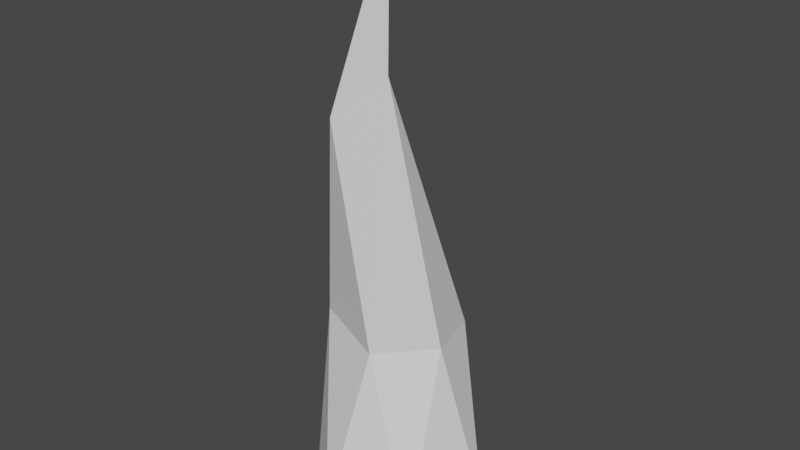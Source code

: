 # Source: IceSpike.blend  (saved by Blender 2.93.21; exported with 4.5.12 LTS)
import bpy
from mathutils import Matrix  # noqa: F401  (used for matrix-valued properties, if any)

bpy.ops.wm.read_factory_settings(use_empty=True)
scene = bpy.context.scene
scene.name = 'Scene'

# ---- collections
col_collection = bpy.data.collections.new('Collection'); scene.collection.children.link(col_collection)

# ---- world
world_world = bpy.data.worlds.new('World'); scene.world = world_world
world_world.use_nodes = True; world_world.node_tree.nodes.clear()
_N = world_world.node_tree.nodes; _L = world_world.node_tree.links
n0 = _N.new('ShaderNodeOutputWorld'); n0.name = 'World Output'; n0.location = (300, 300)
n1 = _N.new('ShaderNodeBackground'); n1.name = 'Background'; n1.location = (10, 300)
n1.inputs[0].default_value = (0.05088, 0.05088, 0.05088, 1.0)
_L.new(n1.outputs[0], n0.inputs[0])
n0.is_active_output = True
world_world.color = (0.05088, 0.05088, 0.05088)
world_world.use_sun_shadow = False
world_world.sun_shadow_jitter_overblur = 0.0

# ---- meshes
me_cylinder = bpy.data.meshes.new('Cylinder')
me_cylinder.from_pydata([(0.0, 1.0, -2.0), (-1.66e-08, -0.127, 4.399), (0.5, 0.866, -2.0), (0.009239, -0.1295, 4.399), (0.866, 0.5, -2.0), (0.016, -0.1363, 4.399), (1.0, -4.371e-08, -2.0), (0.01848, -0.1455, 4.399), (0.866, -0.5, -2.0), (0.016, -0.1547, 4.399), (0.5, -0.866, -2.0), (0.009239, -0.1615, 4.399), (-8.742e-08, -1.0, -2.0), (-1.821e-08, -0.164, 4.399), (-0.5, -0.866, -2.0), (-0.009239, -0.1615, 4.399), (-0.866, -0.5, -2.0), (-0.016, -0.1547, 4.399), (-1.0, 1.192e-08, -2.0), (-0.01848, -0.1455, 4.399), (-0.866, 0.5, -2.0), (-0.016, -0.1363, 4.399), (-0.5, 0.866, -2.0), (-0.009239, -0.1295, 4.399), (-0.2679, 1.027, -0.2483), (0.09778, 0.9287, -0.2483), (0.3655, 0.661, -0.2483), (0.4634, 0.2954, -0.2483), (0.3655, -0.07029, -0.2483), (0.09778, -0.338, -0.2483), (-0.2679, -0.436, -0.2483), (-0.6335, -0.338, -0.2483), (-0.9012, -0.07029, -0.2483), (-0.9992, 0.2954, -0.2483), (-0.9012, 0.661, -0.2483), (-0.6335, 0.9287, -0.2483), (-0.3734, 0.2567, 2.237), (-0.1983, 0.2098, 2.237), (-0.07015, 0.08164, 2.237), (-0.02324, -0.09344, 2.237), (-0.07015, -0.2685, 2.237), (-0.1983, -0.3967, 2.237), (-0.3734, -0.4436, 2.237), (-0.5485, -0.3967, 2.237), (-0.6766, -0.2685, 2.237), (-0.7236, -0.09344, 2.237), (-0.6766, 0.08164, 2.237), (-0.5485, 0.2098, 2.237)], [], [(36, 1, 3, 37), (37, 3, 5, 38), (38, 5, 7, 39), (39, 7, 9, 40), (40, 9, 11, 41), (41, 11, 13, 42), (42, 13, 15, 43), (43, 15, 17, 44), (44, 17, 19, 45), (45, 19, 21, 46), (3, 1, 23, 21, 19, 17, 15, 13, 11, 9, 7, 5), (46, 21, 23, 47), (47, 23, 1, 36), (0, 2, 4, 6, 8, 10, 12, 14, 16, 18, 20, 22), (22, 35, 24, 0), (20, 34, 35, 22), (18, 33, 34, 20), (16, 32, 33, 18), (14, 31, 32, 16), (12, 30, 31, 14), (10, 29, 30, 12), (8, 28, 29, 10), (6, 27, 28, 8), (4, 26, 27, 6), (2, 25, 26, 4), (0, 24, 25, 2), (35, 47, 36, 24), (34, 46, 47, 35), (33, 45, 46, 34), (32, 44, 45, 33), (31, 43, 44, 32), (30, 42, 43, 31), (29, 41, 42, 30), (28, 40, 41, 29), (27, 39, 40, 28), (26, 38, 39, 27), (25, 37, 38, 26), (24, 36, 37, 25)])
_uv = me_cylinder.uv_layers.new(name='UVMap')
_uv.uv.foreach_set('vector', [1.0, 0.831, 1.0, 1.0, 0.9167, 1.0, 0.9167, 0.831, 0.9167, 0.831, 0.9167, 1.0, 0.8333, 1.0, 0.8333, 0.831, 0.8333, 0.831, 0.8333, 1.0, 0.75, 1.0, 0.75, 0.831, 0.75, 0.831, 0.75, 1.0, 0.6667, 1.0, 0.6667, 0.831, 0.6667, 0.831, 0.6667, 1.0, 0.5833, 1.0, 0.5833, 0.831, 0.5833, 0.831, 0.5833, 1.0, 0.5, 1.0, 0.5, 0.831, 0.5, 0.831, 0.5, 1.0, 0.4167, 1.0, 0.4167, 0.831, 0.4167, 0.831, 0.4167, 1.0, 0.3333, 1.0, 0.3333, 0.831, 0.3333, 0.831, 0.3333, 1.0, 0.25, 1.0, 0.25, 0.831, 0.25, 0.831, 0.25, 1.0, 0.1667, 1.0, 0.1667, 0.831, 0.37, 0.4578, 0.25, 0.49, 0.13, 0.4578, 0.04215, 0.37, 0.01, 0.25, 0.04215, 0.13, 0.13, 0.04215, 0.25, 0.01, 0.37, 0.04215, 0.4578, 0.13, 0.49, 0.25, 0.4578, 0.37, 0.1667, 0.831, 0.1667, 1.0, 0.08333, 1.0, 0.08333, 0.831, 0.08333, 0.831, 0.08333, 1.0, 7.451e-08, 1.0, 7.451e-08, 0.831, 0.75, 0.49, 0.87, 0.4578, 0.9578, 0.37, 0.99, 0.25, 0.9578, 0.13, 0.87, 0.04215, 0.75, 0.01, 0.63, 0.04215, 0.5422, 0.13, 0.51, 0.25, 0.5422, 0.37, 0.63, 0.4578, 0.08333, 0.5, 0.08333, 0.6369, 7.451e-08, 0.6369, 7.451e-08, 0.5, 0.1667, 0.5, 0.1667, 0.6369, 0.08333, 0.6369, 0.08333, 0.5, 0.25, 0.5, 0.25, 0.6369, 0.1667, 0.6369, 0.1667, 0.5, 0.3333, 0.5, 0.3333, 0.6369, 0.25, 0.6369, 0.25, 0.5, 0.4167, 0.5, 0.4167, 0.6369, 0.3333, 0.6369, 0.3333, 0.5, 0.5, 0.5, 0.5, 0.6369, 0.4167, 0.6369, 0.4167, 0.5, 0.5833, 0.5, 0.5833, 0.6369, 0.5, 0.6369, 0.5, 0.5, 0.6667, 0.5, 0.6667, 0.6369, 0.5833, 0.6369, 0.5833, 0.5, 0.75, 0.5, 0.75, 0.6369, 0.6667, 0.6369, 0.6667, 0.5, 0.8333, 0.5, 0.8333, 0.6369, 0.75, 0.6369, 0.75, 0.5, 0.9167, 0.5, 0.9167, 0.6369, 0.8333, 0.6369, 0.8333, 0.5, 1.0, 0.5, 1.0, 0.6369, 0.9167, 0.6369, 0.9167, 0.5, 0.08333, 0.6369, 0.08333, 0.831, 7.451e-08, 0.831, 7.451e-08, 0.6369, 0.1667, 0.6369, 0.1667, 0.831, 0.08333, 0.831, 0.08333, 0.6369, 0.25, 0.6369, 0.25, 0.831, 0.1667, 0.831, 0.1667, 0.6369, 0.3333, 0.6369, 0.3333, 0.831, 0.25, 0.831, 0.25, 0.6369, 0.4167, 0.6369, 0.4167, 0.831, 0.3333, 0.831, 0.3333, 0.6369, 0.5, 0.6369, 0.5, 0.831, 0.4167, 0.831, 0.4167, 0.6369, 0.5833, 0.6369, 0.5833, 0.831, 0.5, 0.831, 0.5, 0.6369, 0.6667, 0.6369, 0.6667, 0.831, 0.5833, 0.831, 0.5833, 0.6369, 0.75, 0.6369, 0.75, 0.831, 0.6667, 0.831, 0.6667, 0.6369, 0.8333, 0.6369, 0.8333, 0.831, 0.75, 0.831, 0.75, 0.6369, 0.9167, 0.6369, 0.9167, 0.831, 0.8333, 0.831, 0.8333, 0.6369, 1.0, 0.6369, 1.0, 0.831, 0.9167, 0.831, 0.9167, 0.6369])
me_cylinder.use_remesh_fix_poles = True
me_cylinder.use_remesh_preserve_attributes = False
me_cylinder.update()

# ---- objects
ob_spike = bpy.data.objects.new('Spike', me_cylinder)

# ---- transforms, parenting, visibility, modifiers, constraints
ob_spike.location = (0.0, 0.0, 0.0)
_m = ob_spike.modifiers.new('Decimate', 'DECIMATE')
_m.ratio = 0.3

# ---- collection membership
col_collection.objects.link(ob_spike)

# ---- scene / render settings (as saved in the file)
scene.frame_start = 1; scene.frame_end = 250; scene.frame_set(1)
scene.render.engine = 'BLENDER_EEVEE_NEXT'
scene.cycles.use_denoising = False
scene.cycles.samples = 128
scene.cycles.sampling_pattern = 'TABULATED_SOBOL'
scene.cycles.use_adaptive_sampling = False
scene.cycles.use_light_tree = False
scene.view_settings.view_transform = 'Filmic'
bpy.context.view_layer.update()

# ---- added for rendering (the .blend has no active camera and no usable light): camera, sun
cam_auto = bpy.data.cameras.new('AutoCamera')
cam_auto.lens = 50.0
cam_auto.sensor_width = 36.0
cam_auto.clip_end = 1000.0
ob_auto_camera = bpy.data.objects.new('AutoCamera', cam_auto)
scene.collection.objects.link(ob_auto_camera)
ob_auto_camera.location = (6.4775, -7.77057, 6.37342)
ob_auto_camera.rotation_euler = (1.09748, -7.21219e-08, 0.694738)
scene.camera = ob_auto_camera
light_auto_sun = bpy.data.lights.new('AutoSun', 'SUN')
light_auto_sun.energy = 3.0
light_auto_sun.angle = 0.0523599
ob_auto_sun = bpy.data.objects.new('AutoSun', light_auto_sun)
scene.collection.objects.link(ob_auto_sun)
ob_auto_sun.rotation_euler = (0.872665, 0.174533, 0.523599)
bpy.context.view_layer.update()
